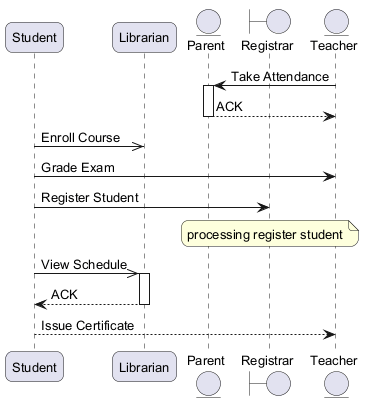

The diagram above was rendered by PlantUML. Its source (embedded in the PNG):
@startuml
skinparam backgroundColor #FFFFFF
skinparam roundCorner 15
skinparam defaultFontSize 13
participant "Student" as S
participant "Librarian" as L
entity "Parent" as P
boundary "Registrar" as R
entity "Teacher" as T
T -> P : Take Attendance
activate P
P --> T : ACK
deactivate P
S ->> L : Enroll Course
S -> T : Grade Exam
S -> R : Register Student
note over R : processing register student
S ->> L : View Schedule
activate L
L --> S : ACK
deactivate L
S --> T : Issue Certificate
@enduml